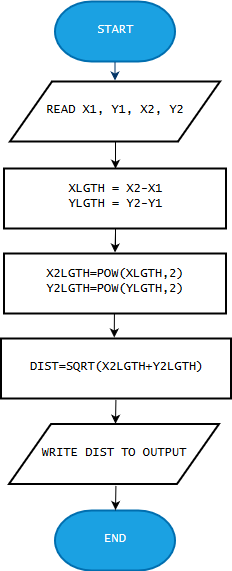

The diagram above was exported from draw.io. Its source (the exported page's mxGraphModel, read from the mxfile embedded in the PNG):
<mxGraphModel dx="1743" dy="991" grid="0" gridSize="10" guides="1" tooltips="1" connect="1" arrows="1" fold="1" page="1" pageScale="1" pageWidth="827" pageHeight="1169" background="#ffffff" math="0" shadow="0">
  <root>
    <mxCell id="0" />
    <mxCell id="1" parent="0" />
    <mxCell id="2" value="START" style="shape=mxgraph.flowchart.terminator;fillColor=#1ba1e2;strokeColor=#006EAF;strokeWidth=2;gradientDirection=north;fontStyle=0;html=1;fontColor=#ffffff;fontFamily=Lucida Console;" parent="1" vertex="1">
      <mxGeometry x="351.5" y="228" width="120" height="60" as="geometry" />
    </mxCell>
    <mxCell id="1yS6rgSEKTZuv9Lt6ZtJ-56" value="" style="edgeStyle=orthogonalEdgeStyle;rounded=0;orthogonalLoop=1;jettySize=auto;html=1;fontFamily=Lucida Console;exitX=0.5;exitY=1;exitDx=0;exitDy=0;entryX=0.5;entryY=0;entryDx=0;entryDy=0;" edge="1" parent="1" source="1yS6rgSEKTZuv9Lt6ZtJ-66" target="1yS6rgSEKTZuv9Lt6ZtJ-58">
      <mxGeometry relative="1" as="geometry">
        <mxPoint x="411" y="408" as="sourcePoint" />
        <mxPoint x="411" y="488" as="targetPoint" />
        <Array as="points" />
      </mxGeometry>
    </mxCell>
    <mxCell id="7" style="fontColor=#001933;fontStyle=1;strokeColor=#003366;strokeWidth=1;html=1;" parent="1" source="2" edge="1">
      <mxGeometry relative="1" as="geometry">
        <mxPoint x="411.5" y="307" as="targetPoint" />
      </mxGeometry>
    </mxCell>
    <mxCell id="1yS6rgSEKTZuv9Lt6ZtJ-60" value="" style="edgeStyle=orthogonalEdgeStyle;rounded=0;orthogonalLoop=1;jettySize=auto;html=1;fontFamily=Lucida Console;" edge="1" parent="1" source="1yS6rgSEKTZuv9Lt6ZtJ-58">
      <mxGeometry relative="1" as="geometry">
        <mxPoint x="411.5" y="479" as="targetPoint" />
        <Array as="points" />
      </mxGeometry>
    </mxCell>
    <mxCell id="1yS6rgSEKTZuv9Lt6ZtJ-58" value="&lt;div&gt;XLGTH = X2-X1&lt;/div&gt;&lt;div&gt;YLGTH = Y2-Y1&lt;/div&gt;" style="rounded=0;whiteSpace=wrap;html=1;fontFamily=Lucida Console;strokeWidth=2;" vertex="1" parent="1">
      <mxGeometry x="300.5" y="395" width="222" height="60" as="geometry" />
    </mxCell>
    <mxCell id="1yS6rgSEKTZuv9Lt6ZtJ-59" value="&lt;div&gt;X2LGTH=POW(XLGTH,2)&lt;/div&gt;&lt;div&gt;Y2LGTH=POW(YLGTH,2)&lt;br&gt;&lt;/div&gt;" style="rounded=0;whiteSpace=wrap;html=1;fontFamily=Lucida Console;strokeWidth=2;" vertex="1" parent="1">
      <mxGeometry x="300.5" y="480" width="222" height="60" as="geometry" />
    </mxCell>
    <mxCell id="1yS6rgSEKTZuv9Lt6ZtJ-61" value="DIST=SQRT(X2LGTH+Y2LGTH)" style="rounded=0;whiteSpace=wrap;html=1;fontFamily=Lucida Console;strokeWidth=2;" vertex="1" parent="1">
      <mxGeometry x="297.5" y="565" width="230" height="60" as="geometry" />
    </mxCell>
    <mxCell id="1yS6rgSEKTZuv9Lt6ZtJ-65" value="WRITE DIST TO OUTPUT" style="shape=parallelogram;perimeter=parallelogramPerimeter;whiteSpace=wrap;html=1;strokeWidth=2;fontFamily=Lucida Console;" vertex="1" parent="1">
      <mxGeometry x="305.5" y="650.5" width="210" height="60" as="geometry" />
    </mxCell>
    <mxCell id="1yS6rgSEKTZuv9Lt6ZtJ-66" value="READ X1, Y1, X2, Y2" style="shape=parallelogram;perimeter=parallelogramPerimeter;whiteSpace=wrap;html=1;strokeWidth=2;fontFamily=Lucida Console;" vertex="1" parent="1">
      <mxGeometry x="306.5" y="308" width="210" height="60" as="geometry" />
    </mxCell>
    <mxCell id="1yS6rgSEKTZuv9Lt6ZtJ-75" value="END" style="shape=mxgraph.flowchart.terminator;fillColor=#1ba1e2;strokeColor=#006EAF;strokeWidth=2;gradientDirection=north;fontStyle=0;html=1;fontColor=#ffffff;fontFamily=Lucida Console;" vertex="1" parent="1">
      <mxGeometry x="351.5" y="737" width="120" height="60" as="geometry" />
    </mxCell>
    <mxCell id="1yS6rgSEKTZuv9Lt6ZtJ-83" value="" style="edgeStyle=orthogonalEdgeStyle;rounded=0;orthogonalLoop=1;jettySize=auto;html=1;fontFamily=Lucida Console;" edge="1" parent="1">
      <mxGeometry relative="1" as="geometry">
        <mxPoint x="410.9230769230769" y="540.0000000000001" as="sourcePoint" />
        <mxPoint x="410.9999999999998" y="563.9999999999999" as="targetPoint" />
        <Array as="points" />
      </mxGeometry>
    </mxCell>
    <mxCell id="1yS6rgSEKTZuv9Lt6ZtJ-88" value="" style="edgeStyle=orthogonalEdgeStyle;rounded=0;orthogonalLoop=1;jettySize=auto;html=1;fontFamily=Lucida Console;" edge="1" parent="1">
      <mxGeometry relative="1" as="geometry">
        <mxPoint x="412.4230769230769" y="626.0000000000001" as="sourcePoint" />
        <mxPoint x="412.50632911392404" y="649.9493670886076" as="targetPoint" />
        <Array as="points" />
      </mxGeometry>
    </mxCell>
    <mxCell id="1yS6rgSEKTZuv9Lt6ZtJ-89" value="" style="edgeStyle=orthogonalEdgeStyle;rounded=0;orthogonalLoop=1;jettySize=auto;html=1;fontFamily=Lucida Console;" edge="1" parent="1">
      <mxGeometry relative="1" as="geometry">
        <mxPoint x="412.4230769230769" y="712.0000000000001" as="sourcePoint" />
        <mxPoint x="412.52531645569616" y="735.8987341772151" as="targetPoint" />
        <Array as="points" />
      </mxGeometry>
    </mxCell>
  </root>
</mxGraphModel>